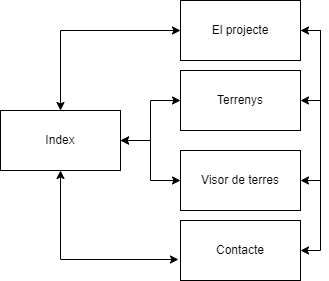

The diagram above was exported from draw.io. Its source (the exported page's mxGraphModel, read from the mxfile embedded in the PNG):
<mxGraphModel dx="1108" dy="482" grid="1" gridSize="10" guides="1" tooltips="1" connect="1" arrows="1" fold="1" page="1" pageScale="1" pageWidth="827" pageHeight="1169" math="0" shadow="0">
  <root>
    <mxCell id="0" />
    <mxCell id="1" parent="0" />
    <mxCell id="DormX5D1GS2mRrY54KsM-44" value="" style="edgeStyle=orthogonalEdgeStyle;rounded=0;orthogonalLoop=1;jettySize=auto;html=1;entryX=-0.017;entryY=0.65;entryDx=0;entryDy=0;entryPerimeter=0;startArrow=classic;startFill=1;" parent="1" source="EPakCn_MWh3hXYMZ3EuI-1" target="DormX5D1GS2mRrY54KsM-38" edge="1">
      <mxGeometry relative="1" as="geometry">
        <mxPoint x="160" y="431" as="targetPoint" />
        <Array as="points">
          <mxPoint x="160" y="429" />
        </Array>
      </mxGeometry>
    </mxCell>
    <UserObject label="Index" link="data:page/id,pJPAm7TF0w6mn3k2c22h" id="EPakCn_MWh3hXYMZ3EuI-1">
      <mxCell style="rounded=0;whiteSpace=wrap;html=1;" parent="1" vertex="1">
        <mxGeometry x="100" y="280" width="120" height="60" as="geometry" />
      </mxCell>
    </UserObject>
    <mxCell id="DormX5D1GS2mRrY54KsM-40" value="" style="edgeStyle=orthogonalEdgeStyle;rounded=0;orthogonalLoop=1;jettySize=auto;html=1;entryX=0.5;entryY=0;entryDx=0;entryDy=0;startArrow=classic;startFill=1;" parent="1" source="DormX5D1GS2mRrY54KsM-35" target="EPakCn_MWh3hXYMZ3EuI-1" edge="1">
      <mxGeometry relative="1" as="geometry">
        <mxPoint x="180" y="200" as="targetPoint" />
      </mxGeometry>
    </mxCell>
    <mxCell id="BosHQVJymQLwAC7T4ryD-1" style="edgeStyle=orthogonalEdgeStyle;rounded=0;orthogonalLoop=1;jettySize=auto;html=1;entryX=1;entryY=0.5;entryDx=0;entryDy=0;exitX=1;exitY=0.5;exitDx=0;exitDy=0;" edge="1" parent="1" source="DormX5D1GS2mRrY54KsM-35" target="DormX5D1GS2mRrY54KsM-36">
      <mxGeometry relative="1" as="geometry" />
    </mxCell>
    <UserObject label="El projecte" link="data:page/id,CxxqP2q92ZwD7YT-BSW4" id="DormX5D1GS2mRrY54KsM-35">
      <mxCell style="rounded=0;whiteSpace=wrap;html=1;" parent="1" vertex="1">
        <mxGeometry x="280" y="170" width="120" height="60" as="geometry" />
      </mxCell>
    </UserObject>
    <mxCell id="DormX5D1GS2mRrY54KsM-41" value="" style="edgeStyle=orthogonalEdgeStyle;rounded=0;orthogonalLoop=1;jettySize=auto;html=1;startArrow=classic;startFill=1;" parent="1" source="DormX5D1GS2mRrY54KsM-36" target="EPakCn_MWh3hXYMZ3EuI-1" edge="1">
      <mxGeometry relative="1" as="geometry" />
    </mxCell>
    <UserObject label="Terrenys" link="data:page/id,_aPmp4WXC9ggwns_PVur" id="DormX5D1GS2mRrY54KsM-36">
      <mxCell style="rounded=0;whiteSpace=wrap;html=1;" parent="1" vertex="1">
        <mxGeometry x="280" y="240" width="120" height="60" as="geometry" />
      </mxCell>
    </UserObject>
    <mxCell id="DormX5D1GS2mRrY54KsM-42" value="" style="edgeStyle=orthogonalEdgeStyle;rounded=0;orthogonalLoop=1;jettySize=auto;html=1;startArrow=classic;startFill=1;" parent="1" source="DormX5D1GS2mRrY54KsM-37" target="EPakCn_MWh3hXYMZ3EuI-1" edge="1">
      <mxGeometry relative="1" as="geometry" />
    </mxCell>
    <UserObject label="Visor de terres" link="data:page/id,eGPAFFCyXpWuAbd6N8Ma" id="DormX5D1GS2mRrY54KsM-37">
      <mxCell style="rounded=0;whiteSpace=wrap;html=1;" parent="1" vertex="1">
        <mxGeometry x="280" y="320" width="120" height="60" as="geometry" />
      </mxCell>
    </UserObject>
    <UserObject label="Contacte" link="data:page/id,Kjf8O9b9UCcDlUYeBGXH" id="DormX5D1GS2mRrY54KsM-38">
      <mxCell style="rounded=0;whiteSpace=wrap;html=1;" parent="1" vertex="1">
        <mxGeometry x="280" y="390" width="120" height="60" as="geometry" />
      </mxCell>
    </UserObject>
    <mxCell id="BosHQVJymQLwAC7T4ryD-2" style="edgeStyle=orthogonalEdgeStyle;rounded=0;orthogonalLoop=1;jettySize=auto;html=1;exitX=1;exitY=0.5;exitDx=0;exitDy=0;entryX=1;entryY=0.5;entryDx=0;entryDy=0;" edge="1" parent="1" source="DormX5D1GS2mRrY54KsM-35" target="DormX5D1GS2mRrY54KsM-37">
      <mxGeometry relative="1" as="geometry">
        <mxPoint x="410" y="210" as="sourcePoint" />
        <mxPoint x="440" y="330" as="targetPoint" />
        <Array as="points">
          <mxPoint x="420" y="200" />
          <mxPoint x="420" y="350" />
        </Array>
      </mxGeometry>
    </mxCell>
    <mxCell id="BosHQVJymQLwAC7T4ryD-3" style="edgeStyle=orthogonalEdgeStyle;rounded=0;orthogonalLoop=1;jettySize=auto;html=1;entryX=1;entryY=0.5;entryDx=0;entryDy=0;" edge="1" parent="1">
      <mxGeometry relative="1" as="geometry">
        <mxPoint x="420" y="270" as="sourcePoint" />
        <mxPoint x="400" y="420" as="targetPoint" />
        <Array as="points">
          <mxPoint x="420" y="270" />
          <mxPoint x="420" y="420" />
        </Array>
      </mxGeometry>
    </mxCell>
    <mxCell id="BosHQVJymQLwAC7T4ryD-4" style="edgeStyle=orthogonalEdgeStyle;rounded=0;orthogonalLoop=1;jettySize=auto;html=1;entryX=1;entryY=0.5;entryDx=0;entryDy=0;" edge="1" parent="1" target="DormX5D1GS2mRrY54KsM-35">
      <mxGeometry relative="1" as="geometry">
        <mxPoint x="420" y="260" as="sourcePoint" />
        <mxPoint x="480" y="330" as="targetPoint" />
        <Array as="points">
          <mxPoint x="420" y="250" />
          <mxPoint x="420" y="200" />
        </Array>
      </mxGeometry>
    </mxCell>
  </root>
</mxGraphModel>